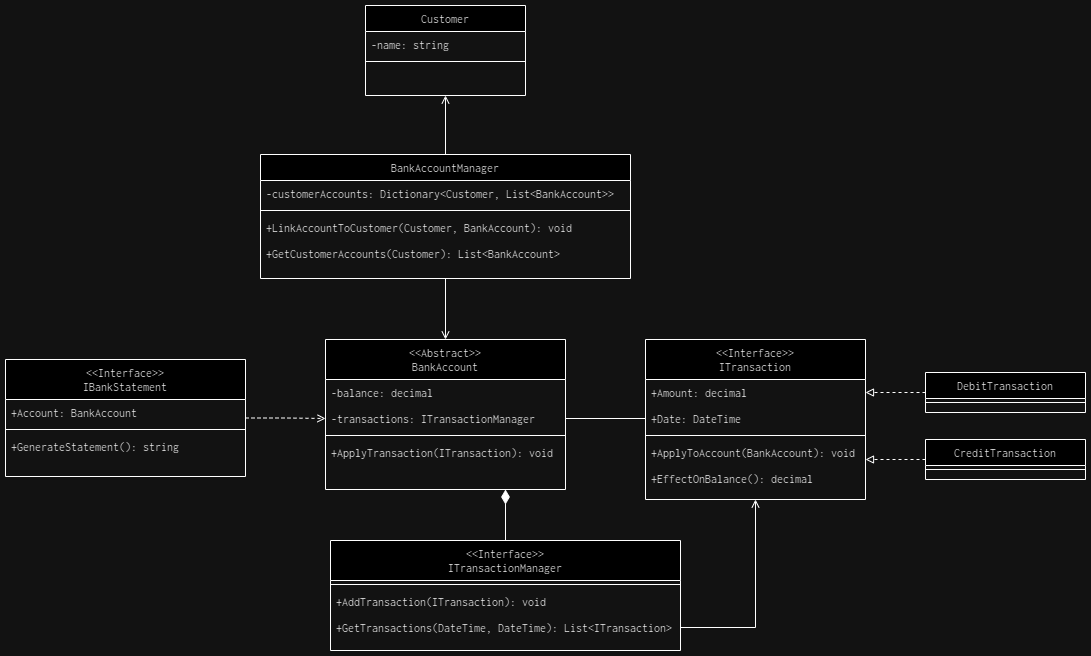

The diagram above was exported from draw.io. Its source (the exported page's mxGraphModel, read from the mxfile embedded in the PNG):
<mxGraphModel dx="1434" dy="738" grid="1" gridSize="10" guides="1" tooltips="1" connect="1" arrows="1" fold="1" page="1" pageScale="1" pageWidth="827" pageHeight="1169" math="0" shadow="0">
  <root>
    <mxCell id="WIyWlLk6GJQsqaUBKTNV-0" />
    <mxCell id="WIyWlLk6GJQsqaUBKTNV-1" parent="WIyWlLk6GJQsqaUBKTNV-0" />
    <mxCell id="c3w2RvEEX825wLDdfPvo-0" value="Customer" style="swimlane;fontStyle=0;align=center;verticalAlign=top;childLayout=stackLayout;horizontal=1;startSize=26;horizontalStack=0;resizeParent=1;resizeLast=0;collapsible=1;marginBottom=0;rounded=0;shadow=0;strokeWidth=1;fontFamily=Inconsolata;fontSource=https%3A%2F%2Ffonts.googleapis.com%2Fcss%3Ffamily%3DInconsolata;" parent="WIyWlLk6GJQsqaUBKTNV-1" vertex="1">
      <mxGeometry x="810" y="376" width="160" height="90" as="geometry">
        <mxRectangle x="550" y="140" width="160" height="26" as="alternateBounds" />
      </mxGeometry>
    </mxCell>
    <mxCell id="c3w2RvEEX825wLDdfPvo-9" value="-name: string" style="text;align=left;verticalAlign=top;spacingLeft=4;spacingRight=4;overflow=hidden;rotatable=0;points=[[0,0.5],[1,0.5]];portConstraint=eastwest;fontFamily=Inconsolata;fontSource=https%3A%2F%2Ffonts.googleapis.com%2Fcss%3Ffamily%3DInconsolata;" parent="c3w2RvEEX825wLDdfPvo-0" vertex="1">
      <mxGeometry y="26" width="160" height="26" as="geometry" />
    </mxCell>
    <mxCell id="c3w2RvEEX825wLDdfPvo-6" value="" style="line;html=1;strokeWidth=1;align=left;verticalAlign=middle;spacingTop=-1;spacingLeft=3;spacingRight=3;rotatable=0;labelPosition=right;points=[];portConstraint=eastwest;fontFamily=Inconsolata;fontSource=https%3A%2F%2Ffonts.googleapis.com%2Fcss%3Ffamily%3DInconsolata;" parent="c3w2RvEEX825wLDdfPvo-0" vertex="1">
      <mxGeometry y="52" width="160" height="8" as="geometry" />
    </mxCell>
    <mxCell id="c3w2RvEEX825wLDdfPvo-10" value="&lt;&lt;Abstract&gt;&gt;&#10;BankAccount" style="swimlane;fontStyle=0;align=center;verticalAlign=top;childLayout=stackLayout;horizontal=1;startSize=40;horizontalStack=0;resizeParent=1;resizeLast=0;collapsible=1;marginBottom=0;rounded=0;shadow=0;strokeWidth=1;fontFamily=Inconsolata;fontSource=https%3A%2F%2Ffonts.googleapis.com%2Fcss%3Ffamily%3DInconsolata;" parent="WIyWlLk6GJQsqaUBKTNV-1" vertex="1">
      <mxGeometry x="770" y="710" width="240" height="150" as="geometry">
        <mxRectangle x="550" y="140" width="160" height="26" as="alternateBounds" />
      </mxGeometry>
    </mxCell>
    <mxCell id="xxHSfhdghYelgLgr4fiY-0" value="-balance: decimal" style="text;align=left;verticalAlign=top;spacingLeft=4;spacingRight=4;overflow=hidden;rotatable=0;points=[[0,0.5],[1,0.5]];portConstraint=eastwest;rounded=0;shadow=0;html=0;fontFamily=Inconsolata;fontSource=https%3A%2F%2Ffonts.googleapis.com%2Fcss%3Ffamily%3DInconsolata;" vertex="1" parent="c3w2RvEEX825wLDdfPvo-10">
      <mxGeometry y="40" width="240" height="26" as="geometry" />
    </mxCell>
    <mxCell id="c3w2RvEEX825wLDdfPvo-13" value="-transactions: ITransactionManager" style="text;align=left;verticalAlign=top;spacingLeft=4;spacingRight=4;overflow=hidden;rotatable=0;points=[[0,0.5],[1,0.5]];portConstraint=eastwest;rounded=0;shadow=0;html=0;fontFamily=Inconsolata;fontSource=https%3A%2F%2Ffonts.googleapis.com%2Fcss%3Ffamily%3DInconsolata;" parent="c3w2RvEEX825wLDdfPvo-10" vertex="1">
      <mxGeometry y="66" width="240" height="26" as="geometry" />
    </mxCell>
    <mxCell id="c3w2RvEEX825wLDdfPvo-16" value="" style="line;html=1;strokeWidth=1;align=left;verticalAlign=middle;spacingTop=-1;spacingLeft=3;spacingRight=3;rotatable=0;labelPosition=right;points=[];portConstraint=eastwest;fontFamily=Inconsolata;fontSource=https%3A%2F%2Ffonts.googleapis.com%2Fcss%3Ffamily%3DInconsolata;" parent="c3w2RvEEX825wLDdfPvo-10" vertex="1">
      <mxGeometry y="92" width="240" height="8" as="geometry" />
    </mxCell>
    <mxCell id="c3w2RvEEX825wLDdfPvo-14" value="+ApplyTransaction(ITransaction): void" style="text;align=left;verticalAlign=top;spacingLeft=4;spacingRight=4;overflow=hidden;rotatable=0;points=[[0,0.5],[1,0.5]];portConstraint=eastwest;rounded=0;shadow=0;html=0;fontFamily=Inconsolata;fontSource=https%3A%2F%2Ffonts.googleapis.com%2Fcss%3Ffamily%3DInconsolata;" parent="c3w2RvEEX825wLDdfPvo-10" vertex="1">
      <mxGeometry y="100" width="240" height="26" as="geometry" />
    </mxCell>
    <mxCell id="c3w2RvEEX825wLDdfPvo-28" value="&lt;&lt;Interface&gt;&gt;&#10;ITransaction" style="swimlane;fontStyle=0;align=center;verticalAlign=top;childLayout=stackLayout;horizontal=1;startSize=40;horizontalStack=0;resizeParent=1;resizeLast=0;collapsible=1;marginBottom=0;rounded=0;shadow=0;strokeWidth=1;fontFamily=Inconsolata;fontSource=https%3A%2F%2Ffonts.googleapis.com%2Fcss%3Ffamily%3DInconsolata;" parent="WIyWlLk6GJQsqaUBKTNV-1" vertex="1">
      <mxGeometry x="1090" y="710" width="220" height="160" as="geometry">
        <mxRectangle x="550" y="140" width="160" height="26" as="alternateBounds" />
      </mxGeometry>
    </mxCell>
    <mxCell id="c3w2RvEEX825wLDdfPvo-29" value="+Amount: decimal" style="text;align=left;verticalAlign=top;spacingLeft=4;spacingRight=4;overflow=hidden;rotatable=0;points=[[0,0.5],[1,0.5]];portConstraint=eastwest;fontFamily=Inconsolata;fontSource=https%3A%2F%2Ffonts.googleapis.com%2Fcss%3Ffamily%3DInconsolata;" parent="c3w2RvEEX825wLDdfPvo-28" vertex="1">
      <mxGeometry y="40" width="220" height="26" as="geometry" />
    </mxCell>
    <mxCell id="c3w2RvEEX825wLDdfPvo-30" value="+Date: DateTime" style="text;align=left;verticalAlign=top;spacingLeft=4;spacingRight=4;overflow=hidden;rotatable=0;points=[[0,0.5],[1,0.5]];portConstraint=eastwest;rounded=0;shadow=0;html=0;fontFamily=Inconsolata;fontSource=https%3A%2F%2Ffonts.googleapis.com%2Fcss%3Ffamily%3DInconsolata;" parent="c3w2RvEEX825wLDdfPvo-28" vertex="1">
      <mxGeometry y="66" width="220" height="26" as="geometry" />
    </mxCell>
    <mxCell id="c3w2RvEEX825wLDdfPvo-32" value="" style="line;html=1;strokeWidth=1;align=left;verticalAlign=middle;spacingTop=-1;spacingLeft=3;spacingRight=3;rotatable=0;labelPosition=right;points=[];portConstraint=eastwest;fontFamily=Inconsolata;fontSource=https%3A%2F%2Ffonts.googleapis.com%2Fcss%3Ffamily%3DInconsolata;" parent="c3w2RvEEX825wLDdfPvo-28" vertex="1">
      <mxGeometry y="92" width="220" height="8" as="geometry" />
    </mxCell>
    <mxCell id="c3w2RvEEX825wLDdfPvo-33" value="+ApplyToAccount(BankAccount): void" style="text;align=left;verticalAlign=top;spacingLeft=4;spacingRight=4;overflow=hidden;rotatable=0;points=[[0,0.5],[1,0.5]];portConstraint=eastwest;rounded=0;shadow=0;html=0;fontFamily=Inconsolata;fontSource=https%3A%2F%2Ffonts.googleapis.com%2Fcss%3Ffamily%3DInconsolata;" parent="c3w2RvEEX825wLDdfPvo-28" vertex="1">
      <mxGeometry y="100" width="220" height="26" as="geometry" />
    </mxCell>
    <mxCell id="xxHSfhdghYelgLgr4fiY-49" value="+EffectOnBalance(): decimal" style="text;align=left;verticalAlign=top;spacingLeft=4;spacingRight=4;overflow=hidden;rotatable=0;points=[[0,0.5],[1,0.5]];portConstraint=eastwest;rounded=0;shadow=0;html=0;fontFamily=Inconsolata;fontSource=https%3A%2F%2Ffonts.googleapis.com%2Fcss%3Ffamily%3DInconsolata;" vertex="1" parent="c3w2RvEEX825wLDdfPvo-28">
      <mxGeometry y="126" width="220" height="26" as="geometry" />
    </mxCell>
    <mxCell id="xxHSfhdghYelgLgr4fiY-14" style="edgeStyle=orthogonalEdgeStyle;rounded=0;orthogonalLoop=1;jettySize=auto;html=1;entryX=0.5;entryY=1;entryDx=0;entryDy=0;endArrow=open;endFill=0;" edge="1" parent="WIyWlLk6GJQsqaUBKTNV-1" source="xxHSfhdghYelgLgr4fiY-6" target="c3w2RvEEX825wLDdfPvo-0">
      <mxGeometry relative="1" as="geometry" />
    </mxCell>
    <mxCell id="xxHSfhdghYelgLgr4fiY-15" style="edgeStyle=orthogonalEdgeStyle;rounded=0;orthogonalLoop=1;jettySize=auto;html=1;entryX=0.5;entryY=0;entryDx=0;entryDy=0;endArrow=open;endFill=0;" edge="1" parent="WIyWlLk6GJQsqaUBKTNV-1" source="xxHSfhdghYelgLgr4fiY-6" target="c3w2RvEEX825wLDdfPvo-10">
      <mxGeometry relative="1" as="geometry" />
    </mxCell>
    <mxCell id="xxHSfhdghYelgLgr4fiY-6" value="BankAccountManager" style="swimlane;fontStyle=0;align=center;verticalAlign=top;childLayout=stackLayout;horizontal=1;startSize=26;horizontalStack=0;resizeParent=1;resizeLast=0;collapsible=1;marginBottom=0;rounded=0;shadow=0;strokeWidth=1;fontFamily=Inconsolata;fontSource=https%3A%2F%2Ffonts.googleapis.com%2Fcss%3Ffamily%3DInconsolata;" vertex="1" parent="WIyWlLk6GJQsqaUBKTNV-1">
      <mxGeometry x="705" y="525" width="370" height="124" as="geometry">
        <mxRectangle x="130" y="380" width="160" height="26" as="alternateBounds" />
      </mxGeometry>
    </mxCell>
    <mxCell id="xxHSfhdghYelgLgr4fiY-7" value="-customerAccounts: Dictionary&lt;Customer, List&lt;BankAccount&gt;&gt; " style="text;align=left;verticalAlign=top;spacingLeft=4;spacingRight=4;overflow=hidden;rotatable=0;points=[[0,0.5],[1,0.5]];portConstraint=eastwest;fontFamily=Inconsolata;fontSource=https%3A%2F%2Ffonts.googleapis.com%2Fcss%3Ffamily%3DInconsolata;" vertex="1" parent="xxHSfhdghYelgLgr4fiY-6">
      <mxGeometry y="26" width="370" height="26" as="geometry" />
    </mxCell>
    <mxCell id="xxHSfhdghYelgLgr4fiY-9" value="" style="line;html=1;strokeWidth=1;align=left;verticalAlign=middle;spacingTop=-1;spacingLeft=3;spacingRight=3;rotatable=0;labelPosition=right;points=[];portConstraint=eastwest;fontFamily=Inconsolata;fontSource=https%3A%2F%2Ffonts.googleapis.com%2Fcss%3Ffamily%3DInconsolata;" vertex="1" parent="xxHSfhdghYelgLgr4fiY-6">
      <mxGeometry y="52" width="370" height="8" as="geometry" />
    </mxCell>
    <mxCell id="xxHSfhdghYelgLgr4fiY-12" value="+LinkAccountToCustomer(Customer, BankAccount): void" style="text;align=left;verticalAlign=top;spacingLeft=4;spacingRight=4;overflow=hidden;rotatable=0;points=[[0,0.5],[1,0.5]];portConstraint=eastwest;rounded=0;shadow=0;html=0;fontFamily=Inconsolata;fontSource=https%3A%2F%2Ffonts.googleapis.com%2Fcss%3Ffamily%3DInconsolata;" vertex="1" parent="xxHSfhdghYelgLgr4fiY-6">
      <mxGeometry y="60" width="370" height="26" as="geometry" />
    </mxCell>
    <mxCell id="xxHSfhdghYelgLgr4fiY-13" value="+GetCustomerAccounts(Customer): List&lt;BankAccount&gt;" style="text;align=left;verticalAlign=top;spacingLeft=4;spacingRight=4;overflow=hidden;rotatable=0;points=[[0,0.5],[1,0.5]];portConstraint=eastwest;rounded=0;shadow=0;html=0;fontFamily=Inconsolata;fontSource=https%3A%2F%2Ffonts.googleapis.com%2Fcss%3Ffamily%3DInconsolata;" vertex="1" parent="xxHSfhdghYelgLgr4fiY-6">
      <mxGeometry y="86" width="370" height="26" as="geometry" />
    </mxCell>
    <mxCell id="xxHSfhdghYelgLgr4fiY-27" style="edgeStyle=orthogonalEdgeStyle;rounded=0;orthogonalLoop=1;jettySize=auto;html=1;entryX=0.75;entryY=1;entryDx=0;entryDy=0;endArrow=diamondThin;endFill=1;endSize=12;" edge="1" parent="WIyWlLk6GJQsqaUBKTNV-1" source="xxHSfhdghYelgLgr4fiY-21" target="c3w2RvEEX825wLDdfPvo-10">
      <mxGeometry relative="1" as="geometry" />
    </mxCell>
    <mxCell id="xxHSfhdghYelgLgr4fiY-21" value="&lt;&lt;Interface&gt;&gt;&#10;ITransactionManager" style="swimlane;fontStyle=0;align=center;verticalAlign=top;childLayout=stackLayout;horizontal=1;startSize=40;horizontalStack=0;resizeParent=1;resizeLast=0;collapsible=1;marginBottom=0;rounded=0;shadow=0;strokeWidth=1;fontFamily=Inconsolata;fontSource=https%3A%2F%2Ffonts.googleapis.com%2Fcss%3Ffamily%3DInconsolata;" vertex="1" parent="WIyWlLk6GJQsqaUBKTNV-1">
      <mxGeometry x="775" y="911" width="350" height="110" as="geometry">
        <mxRectangle x="550" y="140" width="160" height="26" as="alternateBounds" />
      </mxGeometry>
    </mxCell>
    <mxCell id="xxHSfhdghYelgLgr4fiY-24" value="" style="line;html=1;strokeWidth=1;align=left;verticalAlign=middle;spacingTop=-1;spacingLeft=3;spacingRight=3;rotatable=0;labelPosition=right;points=[];portConstraint=eastwest;fontFamily=Inconsolata;fontSource=https%3A%2F%2Ffonts.googleapis.com%2Fcss%3Ffamily%3DInconsolata;" vertex="1" parent="xxHSfhdghYelgLgr4fiY-21">
      <mxGeometry y="40" width="350" height="8" as="geometry" />
    </mxCell>
    <mxCell id="xxHSfhdghYelgLgr4fiY-25" value="+AddTransaction(ITransaction): void" style="text;align=left;verticalAlign=top;spacingLeft=4;spacingRight=4;overflow=hidden;rotatable=0;points=[[0,0.5],[1,0.5]];portConstraint=eastwest;rounded=0;shadow=0;html=0;fontFamily=Inconsolata;fontSource=https%3A%2F%2Ffonts.googleapis.com%2Fcss%3Ffamily%3DInconsolata;" vertex="1" parent="xxHSfhdghYelgLgr4fiY-21">
      <mxGeometry y="48" width="350" height="26" as="geometry" />
    </mxCell>
    <mxCell id="xxHSfhdghYelgLgr4fiY-26" value="+GetTransactions(DateTime, DateTime): List&lt;ITransaction&gt;" style="text;align=left;verticalAlign=top;spacingLeft=4;spacingRight=4;overflow=hidden;rotatable=0;points=[[0,0.5],[1,0.5]];portConstraint=eastwest;rounded=0;shadow=0;html=0;fontFamily=Inconsolata;fontSource=https%3A%2F%2Ffonts.googleapis.com%2Fcss%3Ffamily%3DInconsolata;" vertex="1" parent="xxHSfhdghYelgLgr4fiY-21">
      <mxGeometry y="74" width="350" height="26" as="geometry" />
    </mxCell>
    <mxCell id="xxHSfhdghYelgLgr4fiY-28" style="edgeStyle=orthogonalEdgeStyle;rounded=0;orthogonalLoop=1;jettySize=auto;html=1;entryX=0.5;entryY=1;entryDx=0;entryDy=0;endArrow=open;endFill=0;" edge="1" parent="WIyWlLk6GJQsqaUBKTNV-1" source="xxHSfhdghYelgLgr4fiY-26" target="c3w2RvEEX825wLDdfPvo-28">
      <mxGeometry relative="1" as="geometry" />
    </mxCell>
    <mxCell id="xxHSfhdghYelgLgr4fiY-38" style="edgeStyle=orthogonalEdgeStyle;rounded=0;orthogonalLoop=1;jettySize=auto;html=1;entryX=1;entryY=0.5;entryDx=0;entryDy=0;endArrow=block;endFill=0;dashed=1;" edge="1" parent="WIyWlLk6GJQsqaUBKTNV-1" source="xxHSfhdghYelgLgr4fiY-34" target="c3w2RvEEX825wLDdfPvo-29">
      <mxGeometry relative="1" as="geometry" />
    </mxCell>
    <mxCell id="xxHSfhdghYelgLgr4fiY-34" value="DebitTransaction" style="swimlane;fontStyle=0;align=center;verticalAlign=top;childLayout=stackLayout;horizontal=1;startSize=26;horizontalStack=0;resizeParent=1;resizeLast=0;collapsible=1;marginBottom=0;rounded=0;shadow=0;strokeWidth=1;fontFamily=Inconsolata;fontSource=https%3A%2F%2Ffonts.googleapis.com%2Fcss%3Ffamily%3DInconsolata;" vertex="1" parent="WIyWlLk6GJQsqaUBKTNV-1">
      <mxGeometry x="1370" y="743" width="160" height="40" as="geometry">
        <mxRectangle x="550" y="140" width="160" height="26" as="alternateBounds" />
      </mxGeometry>
    </mxCell>
    <mxCell id="xxHSfhdghYelgLgr4fiY-36" value="" style="line;html=1;strokeWidth=1;align=left;verticalAlign=middle;spacingTop=-1;spacingLeft=3;spacingRight=3;rotatable=0;labelPosition=right;points=[];portConstraint=eastwest;fontFamily=Inconsolata;fontSource=https%3A%2F%2Ffonts.googleapis.com%2Fcss%3Ffamily%3DInconsolata;" vertex="1" parent="xxHSfhdghYelgLgr4fiY-34">
      <mxGeometry y="26" width="160" height="8" as="geometry" />
    </mxCell>
    <mxCell id="xxHSfhdghYelgLgr4fiY-41" style="edgeStyle=orthogonalEdgeStyle;rounded=0;orthogonalLoop=1;jettySize=auto;html=1;entryX=1;entryY=0.75;entryDx=0;entryDy=0;endArrow=block;endFill=0;dashed=1;" edge="1" parent="WIyWlLk6GJQsqaUBKTNV-1" source="xxHSfhdghYelgLgr4fiY-39" target="c3w2RvEEX825wLDdfPvo-28">
      <mxGeometry relative="1" as="geometry" />
    </mxCell>
    <mxCell id="xxHSfhdghYelgLgr4fiY-39" value="CreditTransaction" style="swimlane;fontStyle=0;align=center;verticalAlign=top;childLayout=stackLayout;horizontal=1;startSize=26;horizontalStack=0;resizeParent=1;resizeLast=0;collapsible=1;marginBottom=0;rounded=0;shadow=0;strokeWidth=1;fontFamily=Inconsolata;fontSource=https%3A%2F%2Ffonts.googleapis.com%2Fcss%3Ffamily%3DInconsolata;" vertex="1" parent="WIyWlLk6GJQsqaUBKTNV-1">
      <mxGeometry x="1370" y="810" width="160" height="40" as="geometry">
        <mxRectangle x="550" y="140" width="160" height="26" as="alternateBounds" />
      </mxGeometry>
    </mxCell>
    <mxCell id="xxHSfhdghYelgLgr4fiY-40" value="" style="line;html=1;strokeWidth=1;align=left;verticalAlign=middle;spacingTop=-1;spacingLeft=3;spacingRight=3;rotatable=0;labelPosition=right;points=[];portConstraint=eastwest;fontFamily=Inconsolata;fontSource=https%3A%2F%2Ffonts.googleapis.com%2Fcss%3Ffamily%3DInconsolata;" vertex="1" parent="xxHSfhdghYelgLgr4fiY-39">
      <mxGeometry y="26" width="160" height="8" as="geometry" />
    </mxCell>
    <mxCell id="xxHSfhdghYelgLgr4fiY-47" style="edgeStyle=orthogonalEdgeStyle;rounded=0;orthogonalLoop=1;jettySize=auto;html=1;entryX=0;entryY=0.5;entryDx=0;entryDy=0;dashed=1;endArrow=open;endFill=0;" edge="1" parent="WIyWlLk6GJQsqaUBKTNV-1" source="xxHSfhdghYelgLgr4fiY-42" target="c3w2RvEEX825wLDdfPvo-13">
      <mxGeometry relative="1" as="geometry" />
    </mxCell>
    <mxCell id="xxHSfhdghYelgLgr4fiY-42" value="&lt;&lt;Interface&gt;&gt;&#10;IBankStatement" style="swimlane;fontStyle=0;align=center;verticalAlign=top;childLayout=stackLayout;horizontal=1;startSize=40;horizontalStack=0;resizeParent=1;resizeLast=0;collapsible=1;marginBottom=0;rounded=0;shadow=0;strokeWidth=1;fontFamily=Inconsolata;fontSource=https%3A%2F%2Ffonts.googleapis.com%2Fcss%3Ffamily%3DInconsolata;" vertex="1" parent="WIyWlLk6GJQsqaUBKTNV-1">
      <mxGeometry x="450" y="730" width="240" height="117" as="geometry">
        <mxRectangle x="550" y="140" width="160" height="26" as="alternateBounds" />
      </mxGeometry>
    </mxCell>
    <mxCell id="xxHSfhdghYelgLgr4fiY-43" value="+Account: BankAccount" style="text;align=left;verticalAlign=top;spacingLeft=4;spacingRight=4;overflow=hidden;rotatable=0;points=[[0,0.5],[1,0.5]];portConstraint=eastwest;fontFamily=Inconsolata;fontSource=https%3A%2F%2Ffonts.googleapis.com%2Fcss%3Ffamily%3DInconsolata;" vertex="1" parent="xxHSfhdghYelgLgr4fiY-42">
      <mxGeometry y="40" width="240" height="26" as="geometry" />
    </mxCell>
    <mxCell id="xxHSfhdghYelgLgr4fiY-45" value="" style="line;html=1;strokeWidth=1;align=left;verticalAlign=middle;spacingTop=-1;spacingLeft=3;spacingRight=3;rotatable=0;labelPosition=right;points=[];portConstraint=eastwest;fontFamily=Inconsolata;fontSource=https%3A%2F%2Ffonts.googleapis.com%2Fcss%3Ffamily%3DInconsolata;" vertex="1" parent="xxHSfhdghYelgLgr4fiY-42">
      <mxGeometry y="66" width="240" height="8" as="geometry" />
    </mxCell>
    <mxCell id="xxHSfhdghYelgLgr4fiY-46" value="+GenerateStatement(): string" style="text;align=left;verticalAlign=top;spacingLeft=4;spacingRight=4;overflow=hidden;rotatable=0;points=[[0,0.5],[1,0.5]];portConstraint=eastwest;rounded=0;shadow=0;html=0;fontFamily=Inconsolata;fontSource=https%3A%2F%2Ffonts.googleapis.com%2Fcss%3Ffamily%3DInconsolata;" vertex="1" parent="xxHSfhdghYelgLgr4fiY-42">
      <mxGeometry y="74" width="240" height="26" as="geometry" />
    </mxCell>
    <mxCell id="xxHSfhdghYelgLgr4fiY-48" style="edgeStyle=orthogonalEdgeStyle;rounded=0;orthogonalLoop=1;jettySize=auto;html=1;exitX=1;exitY=0.5;exitDx=0;exitDy=0;entryX=0;entryY=0.5;entryDx=0;entryDy=0;endArrow=none;endFill=0;" edge="1" parent="WIyWlLk6GJQsqaUBKTNV-1" source="c3w2RvEEX825wLDdfPvo-13" target="c3w2RvEEX825wLDdfPvo-30">
      <mxGeometry relative="1" as="geometry" />
    </mxCell>
  </root>
</mxGraphModel>